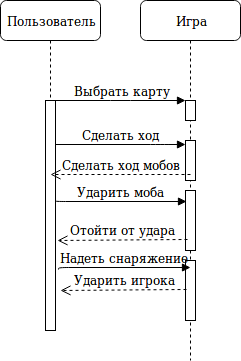

The diagram above was exported from draw.io. Its source (the exported page's mxGraphModel, read from the mxfile embedded in the PNG):
<mxGraphModel dx="1234" dy="814" grid="1" gridSize="10" guides="1" tooltips="1" connect="1" arrows="1" fold="1" page="1" pageScale="1" pageWidth="1100" pageHeight="850" background="#ffffff" math="0" shadow="0">
  <root>
    <mxCell id="0" />
    <mxCell id="1" parent="0" />
    <mxCell id="7baba1c4bc27f4b0-2" value="Игра" style="shape=umlLifeline;perimeter=lifelinePerimeter;whiteSpace=wrap;html=1;container=1;collapsible=0;recursiveResize=0;outlineConnect=0;rounded=1;shadow=0;comic=0;labelBackgroundColor=none;strokeColor=#000000;strokeWidth=1;fillColor=#FFFFFF;fontFamily=Verdana;fontSize=12;fontColor=#000000;align=center;" parent="1" vertex="1">
      <mxGeometry x="240" y="80" width="100" height="360" as="geometry" />
    </mxCell>
    <mxCell id="7baba1c4bc27f4b0-10" value="" style="html=1;points=[];perimeter=orthogonalPerimeter;rounded=0;shadow=0;comic=0;labelBackgroundColor=none;strokeColor=#000000;strokeWidth=1;fillColor=#FFFFFF;fontFamily=Verdana;fontSize=12;fontColor=#000000;align=center;" parent="7baba1c4bc27f4b0-2" vertex="1">
      <mxGeometry x="45" y="100" width="10" height="20" as="geometry" />
    </mxCell>
    <mxCell id="9fEURbOgCDu2dQJd_BRf-7" value="" style="html=1;points=[];perimeter=orthogonalPerimeter;rounded=0;shadow=0;comic=0;labelBackgroundColor=none;strokeColor=#000000;strokeWidth=1;fillColor=#FFFFFF;fontFamily=Verdana;fontSize=12;fontColor=#000000;align=center;" parent="7baba1c4bc27f4b0-2" vertex="1">
      <mxGeometry x="45" y="140" width="10" height="40" as="geometry" />
    </mxCell>
    <mxCell id="9fEURbOgCDu2dQJd_BRf-8" value="" style="html=1;points=[];perimeter=orthogonalPerimeter;rounded=0;shadow=0;comic=0;labelBackgroundColor=none;strokeColor=#000000;strokeWidth=1;fillColor=#FFFFFF;fontFamily=Verdana;fontSize=12;fontColor=#000000;align=center;" parent="7baba1c4bc27f4b0-2" vertex="1">
      <mxGeometry x="45" y="190" width="10" height="60" as="geometry" />
    </mxCell>
    <mxCell id="9fEURbOgCDu2dQJd_BRf-9" value="" style="html=1;points=[];perimeter=orthogonalPerimeter;rounded=0;shadow=0;comic=0;labelBackgroundColor=none;strokeColor=#000000;strokeWidth=1;fillColor=#FFFFFF;fontFamily=Verdana;fontSize=12;fontColor=#000000;align=center;" parent="7baba1c4bc27f4b0-2" vertex="1">
      <mxGeometry x="45" y="260" width="10" height="60" as="geometry" />
    </mxCell>
    <mxCell id="7baba1c4bc27f4b0-8" value="Пользователь" style="shape=umlLifeline;perimeter=lifelinePerimeter;whiteSpace=wrap;html=1;container=1;collapsible=0;recursiveResize=0;outlineConnect=0;rounded=1;shadow=0;comic=0;labelBackgroundColor=none;strokeColor=#000000;strokeWidth=1;fillColor=#FFFFFF;fontFamily=Verdana;fontSize=12;fontColor=#000000;align=center;" parent="1" vertex="1">
      <mxGeometry x="100" y="80" width="100" height="330" as="geometry" />
    </mxCell>
    <mxCell id="7baba1c4bc27f4b0-9" value="" style="html=1;points=[];perimeter=orthogonalPerimeter;rounded=0;shadow=0;comic=0;labelBackgroundColor=none;strokeColor=#000000;strokeWidth=1;fillColor=#FFFFFF;fontFamily=Verdana;fontSize=12;fontColor=#000000;align=center;" parent="7baba1c4bc27f4b0-8" vertex="1">
      <mxGeometry x="45" y="100" width="10" height="230" as="geometry" />
    </mxCell>
    <mxCell id="7baba1c4bc27f4b0-11" value="Выбрать карту" style="html=1;verticalAlign=bottom;endArrow=block;entryX=0;entryY=0;labelBackgroundColor=none;fontFamily=Verdana;fontSize=12;edgeStyle=elbowEdgeStyle;elbow=vertical;" parent="1" source="7baba1c4bc27f4b0-9" target="7baba1c4bc27f4b0-10" edge="1">
      <mxGeometry relative="1" as="geometry">
        <mxPoint x="220" y="190" as="sourcePoint" />
      </mxGeometry>
    </mxCell>
    <mxCell id="iUd3gc-Tp3zPXbBsXDaB-5" value="Сделать ход мобов" style="html=1;verticalAlign=bottom;endArrow=open;dashed=1;endSize=8;labelBackgroundColor=none;fontFamily=Verdana;fontSize=12;exitX=0.5;exitY=0.85;exitDx=0;exitDy=0;exitPerimeter=0;" parent="1" source="9fEURbOgCDu2dQJd_BRf-7" edge="1">
      <mxGeometry relative="1" as="geometry">
        <mxPoint x="150" y="254" as="targetPoint" />
        <mxPoint x="270" y="254" as="sourcePoint" />
      </mxGeometry>
    </mxCell>
    <mxCell id="9fEURbOgCDu2dQJd_BRf-2" value="Ударить моба" style="html=1;verticalAlign=bottom;endArrow=block;labelBackgroundColor=none;fontFamily=Verdana;fontSize=12;edgeStyle=elbowEdgeStyle;elbow=vertical;entryX=0.1;entryY=0.183;entryDx=0;entryDy=0;entryPerimeter=0;" parent="1" target="9fEURbOgCDu2dQJd_BRf-8" edge="1">
      <mxGeometry relative="1" as="geometry">
        <mxPoint x="155" y="280" as="sourcePoint" />
        <mxPoint x="280" y="280" as="targetPoint" />
      </mxGeometry>
    </mxCell>
    <mxCell id="9fEURbOgCDu2dQJd_BRf-3" value="Отойти от удара" style="html=1;verticalAlign=bottom;endArrow=open;dashed=1;endSize=8;labelBackgroundColor=none;fontFamily=Verdana;fontSize=12;entryX=1.2;entryY=0.609;entryDx=0;entryDy=0;entryPerimeter=0;exitX=0.2;exitY=0.817;exitDx=0;exitDy=0;exitPerimeter=0;" parent="1" source="9fEURbOgCDu2dQJd_BRf-8" target="7baba1c4bc27f4b0-9" edge="1">
      <mxGeometry relative="1" as="geometry">
        <mxPoint x="160" y="264" as="targetPoint" />
        <mxPoint x="270" y="320" as="sourcePoint" />
      </mxGeometry>
    </mxCell>
    <mxCell id="9fEURbOgCDu2dQJd_BRf-4" value="Сделать ход" style="html=1;verticalAlign=bottom;endArrow=block;labelBackgroundColor=none;fontFamily=Verdana;fontSize=12;edgeStyle=elbowEdgeStyle;elbow=vertical;" parent="1" target="9fEURbOgCDu2dQJd_BRf-7" edge="1">
      <mxGeometry relative="1" as="geometry">
        <mxPoint x="155" y="224" as="sourcePoint" />
        <mxPoint x="270" y="224" as="targetPoint" />
        <Array as="points">
          <mxPoint x="260" y="224" />
        </Array>
      </mxGeometry>
    </mxCell>
    <mxCell id="9fEURbOgCDu2dQJd_BRf-5" value="Надеть снаряжение" style="html=1;verticalAlign=bottom;endArrow=block;labelBackgroundColor=none;fontFamily=Verdana;fontSize=12;edgeStyle=elbowEdgeStyle;elbow=vertical;exitX=1.3;exitY=0.735;exitDx=0;exitDy=0;exitPerimeter=0;" parent="1" source="7baba1c4bc27f4b0-9" edge="1">
      <mxGeometry relative="1" as="geometry">
        <mxPoint x="165" y="347" as="sourcePoint" />
        <mxPoint x="290" y="347" as="targetPoint" />
        <Array as="points">
          <mxPoint x="230" y="347" />
        </Array>
      </mxGeometry>
    </mxCell>
    <mxCell id="9fEURbOgCDu2dQJd_BRf-6" value="Ударить игрока" style="html=1;verticalAlign=bottom;endArrow=open;dashed=1;endSize=8;labelBackgroundColor=none;fontFamily=Verdana;fontSize=12;entryX=1.5;entryY=0.826;entryDx=0;entryDy=0;entryPerimeter=0;exitX=0.1;exitY=0.483;exitDx=0;exitDy=0;exitPerimeter=0;" parent="1" source="9fEURbOgCDu2dQJd_BRf-9" target="7baba1c4bc27f4b0-9" edge="1">
      <mxGeometry relative="1" as="geometry">
        <mxPoint x="167" y="330" as="targetPoint" />
        <mxPoint x="280" y="370" as="sourcePoint" />
      </mxGeometry>
    </mxCell>
  </root>
</mxGraphModel>